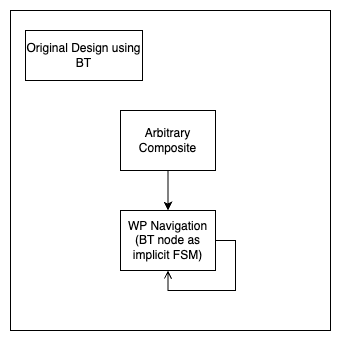

The diagram above was exported from draw.io. Its source (the exported page's mxGraphModel, read from the mxfile embedded in the PNG):
<mxGraphModel dx="2160" dy="729" grid="1" gridSize="10" guides="1" tooltips="1" connect="1" arrows="1" fold="1" page="1" pageScale="1" pageWidth="850" pageHeight="1100" math="0" shadow="0">
  <root>
    <mxCell id="0" />
    <mxCell id="1" parent="0" />
    <mxCell id="2" value="" style="whiteSpace=wrap;html=1;aspect=fixed;" vertex="1" parent="1">
      <mxGeometry x="265" y="530" width="320" height="320" as="geometry" />
    </mxCell>
    <mxCell id="3" value="WP Navigation&lt;div&gt;(BT node as implicit FSM)&lt;/div&gt;" style="rounded=0;whiteSpace=wrap;html=1;verticalAlign=middle;" vertex="1" parent="1">
      <mxGeometry x="375" y="730" width="95" height="60" as="geometry" />
    </mxCell>
    <mxCell id="4" style="edgeStyle=orthogonalEdgeStyle;rounded=0;orthogonalLoop=1;jettySize=auto;html=1;exitX=0.5;exitY=1;exitDx=0;exitDy=0;entryX=0.5;entryY=0;entryDx=0;entryDy=0;" edge="1" source="5" target="3" parent="1">
      <mxGeometry relative="1" as="geometry" />
    </mxCell>
    <mxCell id="5" value="Arbitrary Composite" style="rounded=0;whiteSpace=wrap;html=1;verticalAlign=middle;" vertex="1" parent="1">
      <mxGeometry x="375" y="630" width="95" height="60" as="geometry" />
    </mxCell>
    <mxCell id="6" style="edgeStyle=orthogonalEdgeStyle;rounded=0;orthogonalLoop=1;jettySize=auto;html=1;exitX=1;exitY=0.5;exitDx=0;exitDy=0;entryX=0.5;entryY=1;entryDx=0;entryDy=0;endArrow=open;endFill=0;" edge="1" source="3" target="3" parent="1">
      <mxGeometry relative="1" as="geometry" />
    </mxCell>
    <mxCell id="7" value="Original Design using BT" style="rounded=0;whiteSpace=wrap;html=1;" vertex="1" parent="1">
      <mxGeometry x="280" y="550" width="117" height="50" as="geometry" />
    </mxCell>
  </root>
</mxGraphModel>